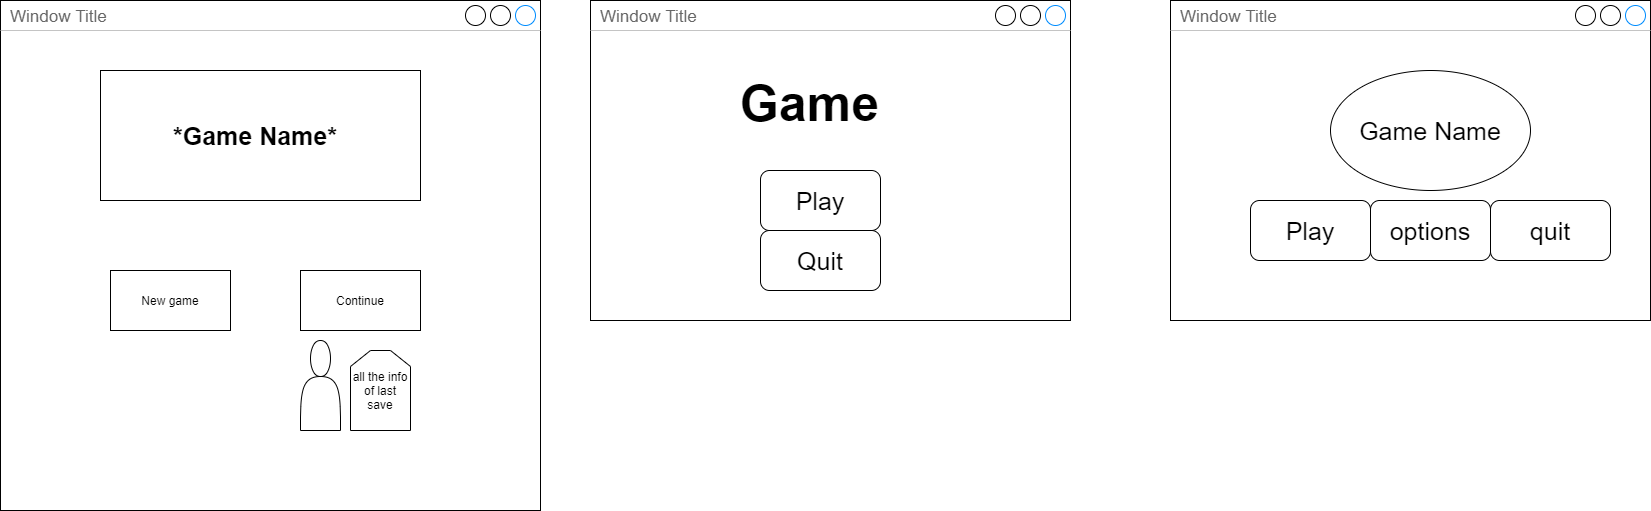

The diagram above was exported from draw.io. Its source (the exported page's mxGraphModel, read from the mxfile embedded in the PNG):
<mxGraphModel dx="1130" dy="792" grid="1" gridSize="10" guides="1" tooltips="1" connect="1" arrows="1" fold="1" page="1" pageScale="1" pageWidth="850" pageHeight="1100" math="0" shadow="0">
  <root>
    <mxCell id="0" />
    <mxCell id="1" parent="0" />
    <mxCell id="4" value="Window Title" style="strokeWidth=1;shadow=0;dashed=0;align=center;html=1;shape=mxgraph.mockup.containers.window;align=left;verticalAlign=top;spacingLeft=8;strokeColor2=#008cff;strokeColor3=#c4c4c4;fontColor=#666666;mainText=;fontSize=17;labelBackgroundColor=none;" parent="1" vertex="1">
      <mxGeometry x="50" y="120" width="540" height="510" as="geometry" />
    </mxCell>
    <mxCell id="5" value="Window Title" style="strokeWidth=1;shadow=0;dashed=0;align=center;html=1;shape=mxgraph.mockup.containers.window;align=left;verticalAlign=top;spacingLeft=8;strokeColor2=#008cff;strokeColor3=#c4c4c4;fontColor=#666666;mainText=;fontSize=17;labelBackgroundColor=none;" parent="1" vertex="1">
      <mxGeometry x="1220" y="120" width="480" height="320" as="geometry" />
    </mxCell>
    <mxCell id="6" value="Window Title" style="strokeWidth=1;shadow=0;dashed=0;align=center;html=1;shape=mxgraph.mockup.containers.window;align=left;verticalAlign=top;spacingLeft=8;strokeColor2=#008cff;strokeColor3=#c4c4c4;fontColor=#666666;mainText=;fontSize=17;labelBackgroundColor=none;" parent="1" vertex="1">
      <mxGeometry x="640" y="120" width="480" height="320" as="geometry" />
    </mxCell>
    <mxCell id="8" value="New game" style="rounded=0;whiteSpace=wrap;html=1;" parent="1" vertex="1">
      <mxGeometry x="160" y="390" width="120" height="60" as="geometry" />
    </mxCell>
    <mxCell id="10" value="Continue" style="rounded=0;whiteSpace=wrap;html=1;" parent="1" vertex="1">
      <mxGeometry x="350" y="390" width="120" height="60" as="geometry" />
    </mxCell>
    <mxCell id="11" value="" style="shape=actor;whiteSpace=wrap;html=1;" parent="1" vertex="1">
      <mxGeometry x="350" y="460" width="40" height="90" as="geometry" />
    </mxCell>
    <mxCell id="12" value="all the info of last save" style="shape=loopLimit;whiteSpace=wrap;html=1;" parent="1" vertex="1">
      <mxGeometry x="400" y="470" width="60" height="80" as="geometry" />
    </mxCell>
    <mxCell id="13" value="&lt;p style=&quot;line-height: 120%;&quot;&gt;&lt;br&gt;&lt;/p&gt;" style="rounded=0;whiteSpace=wrap;html=1;" vertex="1" parent="1">
      <mxGeometry x="150" y="190" width="320" height="130" as="geometry" />
    </mxCell>
    <mxCell id="14" value="&lt;b&gt;&lt;font style=&quot;font-size: 25px;&quot;&gt;*Game Name*&lt;/font&gt;&lt;/b&gt;" style="text;html=1;strokeColor=none;fillColor=none;align=center;verticalAlign=middle;whiteSpace=wrap;rounded=0;" vertex="1" parent="1">
      <mxGeometry x="210" y="240" width="190" height="30" as="geometry" />
    </mxCell>
    <mxCell id="15" value="&lt;h1&gt;Game&lt;/h1&gt;" style="text;html=1;strokeColor=none;fillColor=none;spacing=5;spacingTop=-20;whiteSpace=wrap;overflow=hidden;rounded=0;fontSize=25;" vertex="1" parent="1">
      <mxGeometry x="785" y="170" width="190" height="120" as="geometry" />
    </mxCell>
    <mxCell id="16" value="Play" style="rounded=1;whiteSpace=wrap;html=1;fontSize=25;" vertex="1" parent="1">
      <mxGeometry x="810" y="290" width="120" height="60" as="geometry" />
    </mxCell>
    <mxCell id="17" value="Quit" style="rounded=1;whiteSpace=wrap;html=1;fontSize=25;" vertex="1" parent="1">
      <mxGeometry x="810" y="350" width="120" height="60" as="geometry" />
    </mxCell>
    <mxCell id="18" value="Game Name" style="ellipse;whiteSpace=wrap;html=1;fontSize=25;" vertex="1" parent="1">
      <mxGeometry x="1380" y="190" width="200" height="120" as="geometry" />
    </mxCell>
    <mxCell id="19" value="Play" style="rounded=1;whiteSpace=wrap;html=1;fontSize=25;" vertex="1" parent="1">
      <mxGeometry x="1300" y="320" width="120" height="60" as="geometry" />
    </mxCell>
    <mxCell id="20" value="options" style="rounded=1;whiteSpace=wrap;html=1;fontSize=25;" vertex="1" parent="1">
      <mxGeometry x="1420" y="320" width="120" height="60" as="geometry" />
    </mxCell>
    <mxCell id="21" value="quit" style="rounded=1;whiteSpace=wrap;html=1;fontSize=25;" vertex="1" parent="1">
      <mxGeometry x="1540" y="320" width="120" height="60" as="geometry" />
    </mxCell>
  </root>
</mxGraphModel>